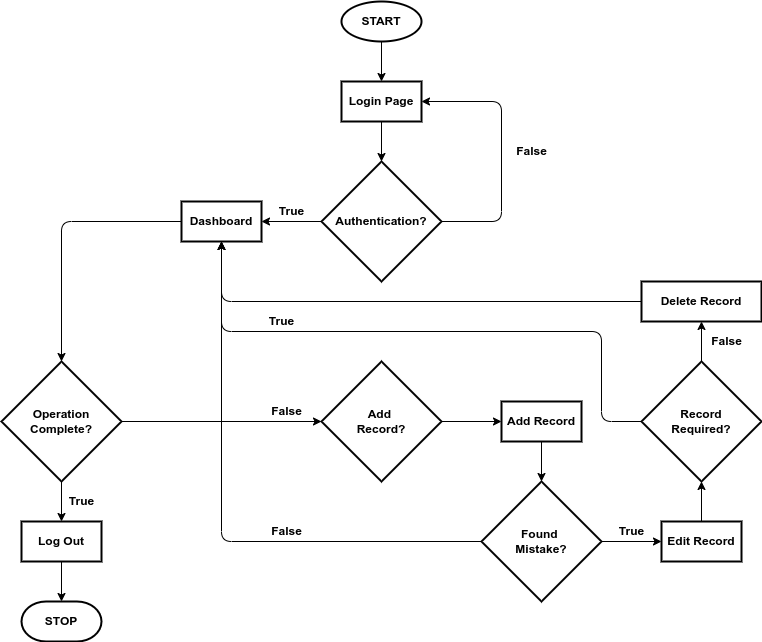

The diagram above was exported from draw.io. Its source (the exported page's mxGraphModel, read from the mxfile embedded in the PNG):
<mxGraphModel dx="625" dy="488" grid="1" gridSize="10" guides="1" tooltips="1" connect="1" arrows="1" fold="1" page="1" pageScale="1" pageWidth="850" pageHeight="1100" math="0" shadow="0">
  <root>
    <mxCell id="nVx-LndPiBWBaImcnb7H-0" />
    <mxCell id="nVx-LndPiBWBaImcnb7H-1" parent="nVx-LndPiBWBaImcnb7H-0" />
    <mxCell id="nVx-LndPiBWBaImcnb7H-16" style="edgeStyle=none;html=1;entryX=0.5;entryY=0;entryDx=0;entryDy=0;" parent="nVx-LndPiBWBaImcnb7H-1" source="nVx-LndPiBWBaImcnb7H-2" target="nVx-LndPiBWBaImcnb7H-5" edge="1">
      <mxGeometry relative="1" as="geometry" />
    </mxCell>
    <mxCell id="nVx-LndPiBWBaImcnb7H-2" value="&lt;b&gt;START&lt;/b&gt;" style="strokeWidth=2;html=1;shape=mxgraph.flowchart.start_1;whiteSpace=wrap;" parent="nVx-LndPiBWBaImcnb7H-1" vertex="1">
      <mxGeometry x="400" y="80" width="80" height="40" as="geometry" />
    </mxCell>
    <mxCell id="nVx-LndPiBWBaImcnb7H-4" value="&lt;b&gt;STOP&lt;/b&gt;" style="strokeWidth=2;html=1;shape=mxgraph.flowchart.terminator;whiteSpace=wrap;" parent="nVx-LndPiBWBaImcnb7H-1" vertex="1">
      <mxGeometry x="80" y="680" width="80" height="40" as="geometry" />
    </mxCell>
    <mxCell id="nVx-LndPiBWBaImcnb7H-17" style="edgeStyle=none;html=1;entryX=0.5;entryY=0;entryDx=0;entryDy=0;entryPerimeter=0;" parent="nVx-LndPiBWBaImcnb7H-1" source="nVx-LndPiBWBaImcnb7H-5" target="nVx-LndPiBWBaImcnb7H-6" edge="1">
      <mxGeometry relative="1" as="geometry" />
    </mxCell>
    <mxCell id="nVx-LndPiBWBaImcnb7H-5" value="&lt;b&gt;Login Page&lt;/b&gt;" style="rounded=0;whiteSpace=wrap;html=1;strokeWidth=2;" parent="nVx-LndPiBWBaImcnb7H-1" vertex="1">
      <mxGeometry x="400" y="160" width="80" height="40" as="geometry" />
    </mxCell>
    <mxCell id="nVx-LndPiBWBaImcnb7H-18" style="edgeStyle=orthogonalEdgeStyle;html=1;entryX=1;entryY=0.5;entryDx=0;entryDy=0;exitX=1;exitY=0.5;exitDx=0;exitDy=0;exitPerimeter=0;" parent="nVx-LndPiBWBaImcnb7H-1" source="nVx-LndPiBWBaImcnb7H-6" target="nVx-LndPiBWBaImcnb7H-5" edge="1">
      <mxGeometry relative="1" as="geometry">
        <Array as="points">
          <mxPoint x="560" y="300" />
          <mxPoint x="560" y="180" />
        </Array>
      </mxGeometry>
    </mxCell>
    <mxCell id="nVx-LndPiBWBaImcnb7H-20" style="edgeStyle=orthogonalEdgeStyle;html=1;" parent="nVx-LndPiBWBaImcnb7H-1" source="nVx-LndPiBWBaImcnb7H-6" target="nVx-LndPiBWBaImcnb7H-7" edge="1">
      <mxGeometry relative="1" as="geometry" />
    </mxCell>
    <mxCell id="nVx-LndPiBWBaImcnb7H-6" value="&lt;b&gt;Authentication?&lt;/b&gt;" style="strokeWidth=2;html=1;shape=mxgraph.flowchart.decision;whiteSpace=wrap;" parent="nVx-LndPiBWBaImcnb7H-1" vertex="1">
      <mxGeometry x="380" y="240" width="120" height="120" as="geometry" />
    </mxCell>
    <mxCell id="nVx-LndPiBWBaImcnb7H-22" style="edgeStyle=orthogonalEdgeStyle;html=1;entryX=0.5;entryY=0;entryDx=0;entryDy=0;entryPerimeter=0;" parent="nVx-LndPiBWBaImcnb7H-1" source="nVx-LndPiBWBaImcnb7H-7" target="nVx-LndPiBWBaImcnb7H-8" edge="1">
      <mxGeometry relative="1" as="geometry" />
    </mxCell>
    <mxCell id="nVx-LndPiBWBaImcnb7H-7" value="&lt;b&gt;Dashboard&lt;/b&gt;" style="rounded=0;whiteSpace=wrap;html=1;strokeWidth=2;" parent="nVx-LndPiBWBaImcnb7H-1" vertex="1">
      <mxGeometry x="240" y="280" width="80" height="40" as="geometry" />
    </mxCell>
    <mxCell id="nVx-LndPiBWBaImcnb7H-24" style="edgeStyle=orthogonalEdgeStyle;html=1;entryX=0.5;entryY=0;entryDx=0;entryDy=0;" parent="nVx-LndPiBWBaImcnb7H-1" source="nVx-LndPiBWBaImcnb7H-8" target="nVx-LndPiBWBaImcnb7H-9" edge="1">
      <mxGeometry relative="1" as="geometry" />
    </mxCell>
    <mxCell id="nVx-LndPiBWBaImcnb7H-27" style="edgeStyle=orthogonalEdgeStyle;html=1;entryX=0;entryY=0.5;entryDx=0;entryDy=0;entryPerimeter=0;" parent="nVx-LndPiBWBaImcnb7H-1" source="nVx-LndPiBWBaImcnb7H-8" target="nVx-LndPiBWBaImcnb7H-10" edge="1">
      <mxGeometry relative="1" as="geometry" />
    </mxCell>
    <mxCell id="nVx-LndPiBWBaImcnb7H-8" value="&lt;b&gt;Operation&lt;br&gt;Complete?&lt;/b&gt;" style="strokeWidth=2;html=1;shape=mxgraph.flowchart.decision;whiteSpace=wrap;" parent="nVx-LndPiBWBaImcnb7H-1" vertex="1">
      <mxGeometry x="60" y="440" width="120" height="120" as="geometry" />
    </mxCell>
    <mxCell id="nVx-LndPiBWBaImcnb7H-26" style="edgeStyle=orthogonalEdgeStyle;html=1;entryX=0.5;entryY=0;entryDx=0;entryDy=0;entryPerimeter=0;" parent="nVx-LndPiBWBaImcnb7H-1" source="nVx-LndPiBWBaImcnb7H-9" target="nVx-LndPiBWBaImcnb7H-4" edge="1">
      <mxGeometry relative="1" as="geometry" />
    </mxCell>
    <mxCell id="nVx-LndPiBWBaImcnb7H-9" value="&lt;b&gt;Log Out&lt;/b&gt;" style="rounded=0;whiteSpace=wrap;html=1;strokeWidth=2;" parent="nVx-LndPiBWBaImcnb7H-1" vertex="1">
      <mxGeometry x="80" y="600" width="80" height="40" as="geometry" />
    </mxCell>
    <mxCell id="nVx-LndPiBWBaImcnb7H-30" style="edgeStyle=orthogonalEdgeStyle;html=1;entryX=0;entryY=0.5;entryDx=0;entryDy=0;" parent="nVx-LndPiBWBaImcnb7H-1" source="nVx-LndPiBWBaImcnb7H-10" target="nVx-LndPiBWBaImcnb7H-11" edge="1">
      <mxGeometry relative="1" as="geometry" />
    </mxCell>
    <mxCell id="nVx-LndPiBWBaImcnb7H-10" value="&lt;b&gt;Add &lt;br&gt;Record?&lt;/b&gt;" style="strokeWidth=2;html=1;shape=mxgraph.flowchart.decision;whiteSpace=wrap;" parent="nVx-LndPiBWBaImcnb7H-1" vertex="1">
      <mxGeometry x="380" y="440" width="120" height="120" as="geometry" />
    </mxCell>
    <mxCell id="nVx-LndPiBWBaImcnb7H-31" style="edgeStyle=orthogonalEdgeStyle;html=1;entryX=0.5;entryY=0;entryDx=0;entryDy=0;entryPerimeter=0;" parent="nVx-LndPiBWBaImcnb7H-1" source="nVx-LndPiBWBaImcnb7H-11" target="nVx-LndPiBWBaImcnb7H-12" edge="1">
      <mxGeometry relative="1" as="geometry" />
    </mxCell>
    <mxCell id="nVx-LndPiBWBaImcnb7H-11" value="&lt;b&gt;Add Record&lt;/b&gt;" style="rounded=0;whiteSpace=wrap;html=1;strokeWidth=2;" parent="nVx-LndPiBWBaImcnb7H-1" vertex="1">
      <mxGeometry x="560" y="480" width="80" height="40" as="geometry" />
    </mxCell>
    <mxCell id="nVx-LndPiBWBaImcnb7H-32" style="edgeStyle=orthogonalEdgeStyle;html=1;entryX=0.5;entryY=1;entryDx=0;entryDy=0;" parent="nVx-LndPiBWBaImcnb7H-1" source="nVx-LndPiBWBaImcnb7H-12" target="nVx-LndPiBWBaImcnb7H-7" edge="1">
      <mxGeometry relative="1" as="geometry" />
    </mxCell>
    <mxCell id="nVx-LndPiBWBaImcnb7H-34" style="edgeStyle=orthogonalEdgeStyle;html=1;entryX=0;entryY=0.5;entryDx=0;entryDy=0;" parent="nVx-LndPiBWBaImcnb7H-1" source="nVx-LndPiBWBaImcnb7H-12" target="nVx-LndPiBWBaImcnb7H-13" edge="1">
      <mxGeometry relative="1" as="geometry" />
    </mxCell>
    <mxCell id="nVx-LndPiBWBaImcnb7H-12" value="&lt;b&gt;Found&amp;nbsp;&lt;br&gt;Mistake?&lt;/b&gt;" style="strokeWidth=2;html=1;shape=mxgraph.flowchart.decision;whiteSpace=wrap;" parent="nVx-LndPiBWBaImcnb7H-1" vertex="1">
      <mxGeometry x="540" y="560" width="120" height="120" as="geometry" />
    </mxCell>
    <mxCell id="nVx-LndPiBWBaImcnb7H-36" style="edgeStyle=orthogonalEdgeStyle;html=1;entryX=0.5;entryY=1;entryDx=0;entryDy=0;entryPerimeter=0;" parent="nVx-LndPiBWBaImcnb7H-1" source="nVx-LndPiBWBaImcnb7H-13" target="nVx-LndPiBWBaImcnb7H-14" edge="1">
      <mxGeometry relative="1" as="geometry" />
    </mxCell>
    <mxCell id="nVx-LndPiBWBaImcnb7H-13" value="&lt;b&gt;Edit Record&lt;/b&gt;" style="rounded=0;whiteSpace=wrap;html=1;strokeWidth=2;" parent="nVx-LndPiBWBaImcnb7H-1" vertex="1">
      <mxGeometry x="720" y="600" width="80" height="40" as="geometry" />
    </mxCell>
    <mxCell id="nVx-LndPiBWBaImcnb7H-37" style="edgeStyle=orthogonalEdgeStyle;html=1;entryX=0.5;entryY=1;entryDx=0;entryDy=0;exitX=0;exitY=0.5;exitDx=0;exitDy=0;exitPerimeter=0;" parent="nVx-LndPiBWBaImcnb7H-1" source="nVx-LndPiBWBaImcnb7H-14" target="nVx-LndPiBWBaImcnb7H-7" edge="1">
      <mxGeometry relative="1" as="geometry">
        <Array as="points">
          <mxPoint x="660" y="500" />
          <mxPoint x="660" y="410" />
          <mxPoint x="280" y="410" />
        </Array>
      </mxGeometry>
    </mxCell>
    <mxCell id="nVx-LndPiBWBaImcnb7H-39" style="edgeStyle=orthogonalEdgeStyle;html=1;entryX=0.5;entryY=1;entryDx=0;entryDy=0;" parent="nVx-LndPiBWBaImcnb7H-1" source="nVx-LndPiBWBaImcnb7H-14" target="nVx-LndPiBWBaImcnb7H-15" edge="1">
      <mxGeometry relative="1" as="geometry" />
    </mxCell>
    <mxCell id="nVx-LndPiBWBaImcnb7H-14" value="&lt;b&gt;Record&lt;br&gt;Required?&lt;/b&gt;" style="strokeWidth=2;html=1;shape=mxgraph.flowchart.decision;whiteSpace=wrap;" parent="nVx-LndPiBWBaImcnb7H-1" vertex="1">
      <mxGeometry x="700" y="440" width="120" height="120" as="geometry" />
    </mxCell>
    <mxCell id="nVx-LndPiBWBaImcnb7H-40" style="edgeStyle=orthogonalEdgeStyle;html=1;entryX=0.5;entryY=1;entryDx=0;entryDy=0;" parent="nVx-LndPiBWBaImcnb7H-1" source="nVx-LndPiBWBaImcnb7H-15" target="nVx-LndPiBWBaImcnb7H-7" edge="1">
      <mxGeometry relative="1" as="geometry" />
    </mxCell>
    <mxCell id="nVx-LndPiBWBaImcnb7H-15" value="&lt;b&gt;Delete Record&lt;/b&gt;" style="rounded=0;whiteSpace=wrap;html=1;strokeWidth=2;" parent="nVx-LndPiBWBaImcnb7H-1" vertex="1">
      <mxGeometry x="700" y="360" width="120" height="40" as="geometry" />
    </mxCell>
    <mxCell id="nVx-LndPiBWBaImcnb7H-19" value="&lt;b&gt;False&lt;/b&gt;" style="text;html=1;align=center;verticalAlign=middle;resizable=0;points=[];autosize=1;strokeColor=none;fillColor=none;" parent="nVx-LndPiBWBaImcnb7H-1" vertex="1">
      <mxGeometry x="565" y="220" width="50" height="20" as="geometry" />
    </mxCell>
    <mxCell id="nVx-LndPiBWBaImcnb7H-21" value="&lt;b&gt;True&lt;/b&gt;" style="text;html=1;align=center;verticalAlign=middle;resizable=0;points=[];autosize=1;strokeColor=none;fillColor=none;" parent="nVx-LndPiBWBaImcnb7H-1" vertex="1">
      <mxGeometry x="330" y="280" width="40" height="20" as="geometry" />
    </mxCell>
    <mxCell id="nVx-LndPiBWBaImcnb7H-25" value="&lt;b&gt;True&lt;/b&gt;" style="text;html=1;align=center;verticalAlign=middle;resizable=0;points=[];autosize=1;strokeColor=none;fillColor=none;" parent="nVx-LndPiBWBaImcnb7H-1" vertex="1">
      <mxGeometry x="120" y="570" width="40" height="20" as="geometry" />
    </mxCell>
    <mxCell id="nVx-LndPiBWBaImcnb7H-28" value="&lt;b&gt;False&lt;/b&gt;" style="text;html=1;align=center;verticalAlign=middle;resizable=0;points=[];autosize=1;strokeColor=none;fillColor=none;" parent="nVx-LndPiBWBaImcnb7H-1" vertex="1">
      <mxGeometry x="320" y="480" width="50" height="20" as="geometry" />
    </mxCell>
    <mxCell id="nVx-LndPiBWBaImcnb7H-33" value="&lt;b&gt;False&lt;/b&gt;" style="text;html=1;align=center;verticalAlign=middle;resizable=0;points=[];autosize=1;strokeColor=none;fillColor=none;" parent="nVx-LndPiBWBaImcnb7H-1" vertex="1">
      <mxGeometry x="320" y="600" width="50" height="20" as="geometry" />
    </mxCell>
    <mxCell id="nVx-LndPiBWBaImcnb7H-35" value="&lt;b&gt;True&lt;/b&gt;" style="text;html=1;align=center;verticalAlign=middle;resizable=0;points=[];autosize=1;strokeColor=none;fillColor=none;" parent="nVx-LndPiBWBaImcnb7H-1" vertex="1">
      <mxGeometry x="670" y="600" width="40" height="20" as="geometry" />
    </mxCell>
    <mxCell id="nVx-LndPiBWBaImcnb7H-38" value="&lt;b&gt;False&lt;/b&gt;" style="text;html=1;align=center;verticalAlign=middle;resizable=0;points=[];autosize=1;strokeColor=none;fillColor=none;" parent="nVx-LndPiBWBaImcnb7H-1" vertex="1">
      <mxGeometry x="760" y="410" width="50" height="20" as="geometry" />
    </mxCell>
    <mxCell id="nVx-LndPiBWBaImcnb7H-41" value="&lt;b&gt;True&lt;/b&gt;" style="text;html=1;align=center;verticalAlign=middle;resizable=0;points=[];autosize=1;strokeColor=none;fillColor=none;" parent="nVx-LndPiBWBaImcnb7H-1" vertex="1">
      <mxGeometry x="320" y="390" width="40" height="20" as="geometry" />
    </mxCell>
  </root>
</mxGraphModel>